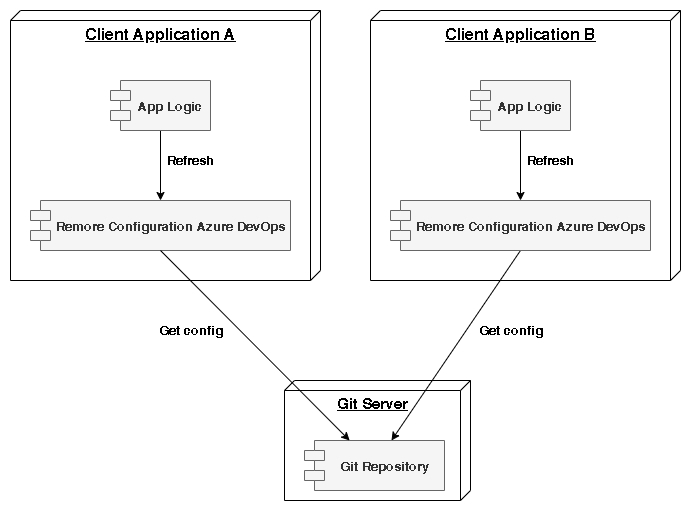

The diagram above was exported from draw.io. Its source (the exported page's mxGraphModel, read from the mxfile embedded in the PNG):
<mxGraphModel dx="1102" dy="614" grid="1" gridSize="10" guides="1" tooltips="1" connect="1" arrows="1" fold="1" page="1" pageScale="1" pageWidth="827" pageHeight="1169" math="0" shadow="0">
  <root>
    <mxCell id="0" />
    <mxCell id="1" parent="0" />
    <mxCell id="EHrB40prorGFBOs52xgj-1" value="&lt;b&gt;&lt;font style=&quot;font-size: 16px&quot;&gt;Client Application A&lt;/font&gt;&lt;/b&gt;" style="verticalAlign=top;align=center;spacingTop=8;spacingLeft=2;spacingRight=12;shape=cube;size=10;direction=south;fontStyle=4;html=1;" vertex="1" parent="1">
      <mxGeometry x="120" y="70" width="310" height="270" as="geometry" />
    </mxCell>
    <mxCell id="EHrB40prorGFBOs52xgj-4" value="Remore Configuration Azure DevOps" style="shape=module;align=left;spacingLeft=20;align=center;verticalAlign=middle;fontStyle=1;fontSize=13;fillColor=#f5f5f5;strokeColor=#666666;fontColor=#333333;" vertex="1" parent="1">
      <mxGeometry x="140" y="260" width="260" height="50" as="geometry" />
    </mxCell>
    <mxCell id="EHrB40prorGFBOs52xgj-6" style="edgeStyle=orthogonalEdgeStyle;rounded=0;orthogonalLoop=1;jettySize=auto;html=1;fontSize=13;" edge="1" parent="1" source="EHrB40prorGFBOs52xgj-5" target="EHrB40prorGFBOs52xgj-4">
      <mxGeometry relative="1" as="geometry" />
    </mxCell>
    <mxCell id="EHrB40prorGFBOs52xgj-5" value="App Logic" style="shape=module;align=left;spacingLeft=20;align=center;verticalAlign=middle;fontSize=13;fontStyle=1;fillColor=#f5f5f5;strokeColor=#666666;fontColor=#333333;" vertex="1" parent="1">
      <mxGeometry x="220" y="140" width="100" height="50" as="geometry" />
    </mxCell>
    <mxCell id="EHrB40prorGFBOs52xgj-7" value="&lt;b&gt;Refresh&lt;/b&gt;" style="text;html=1;align=center;verticalAlign=middle;resizable=0;points=[];autosize=1;fontSize=13;" vertex="1" parent="1">
      <mxGeometry x="270" y="210" width="60" height="20" as="geometry" />
    </mxCell>
    <mxCell id="EHrB40prorGFBOs52xgj-8" value="&lt;b&gt;&lt;font style=&quot;font-size: 15px&quot;&gt;Git Server&lt;/font&gt;&lt;/b&gt;" style="verticalAlign=top;align=center;spacingTop=8;spacingLeft=2;spacingRight=12;shape=cube;size=10;direction=south;fontStyle=4;html=1;fontSize=13;" vertex="1" parent="1">
      <mxGeometry x="394" y="440" width="186" height="120" as="geometry" />
    </mxCell>
    <mxCell id="EHrB40prorGFBOs52xgj-9" value="Git Repository" style="shape=module;align=left;spacingLeft=20;align=center;verticalAlign=middle;fontSize=13;fontStyle=1;fillColor=#f5f5f5;strokeColor=#666666;fontColor=#333333;" vertex="1" parent="1">
      <mxGeometry x="414" y="500" width="140" height="50" as="geometry" />
    </mxCell>
    <mxCell id="EHrB40prorGFBOs52xgj-11" value="&lt;b&gt;Get config&lt;/b&gt;" style="text;html=1;align=center;verticalAlign=middle;resizable=0;points=[];autosize=1;fontSize=13;" vertex="1" parent="1">
      <mxGeometry x="260" y="380" width="80" height="20" as="geometry" />
    </mxCell>
    <mxCell id="EHrB40prorGFBOs52xgj-12" value="&lt;b&gt;&lt;font style=&quot;font-size: 16px&quot;&gt;Client Application B&lt;/font&gt;&lt;/b&gt;" style="verticalAlign=top;align=center;spacingTop=8;spacingLeft=2;spacingRight=12;shape=cube;size=10;direction=south;fontStyle=4;html=1;" vertex="1" parent="1">
      <mxGeometry x="480" y="70" width="310" height="270" as="geometry" />
    </mxCell>
    <mxCell id="EHrB40prorGFBOs52xgj-17" style="rounded=0;orthogonalLoop=1;jettySize=auto;html=1;exitX=0.5;exitY=1;exitDx=0;exitDy=0;fontSize=13;" edge="1" parent="1" source="EHrB40prorGFBOs52xgj-13" target="EHrB40prorGFBOs52xgj-9">
      <mxGeometry relative="1" as="geometry" />
    </mxCell>
    <mxCell id="EHrB40prorGFBOs52xgj-13" value="Remore Configuration Azure DevOps" style="shape=module;align=left;spacingLeft=20;align=center;verticalAlign=middle;fontStyle=1;fontSize=13;fillColor=#f5f5f5;strokeColor=#666666;fontColor=#333333;" vertex="1" parent="1">
      <mxGeometry x="500" y="260" width="260" height="50" as="geometry" />
    </mxCell>
    <mxCell id="EHrB40prorGFBOs52xgj-14" style="edgeStyle=orthogonalEdgeStyle;rounded=0;orthogonalLoop=1;jettySize=auto;html=1;fontSize=13;" edge="1" parent="1" source="EHrB40prorGFBOs52xgj-15" target="EHrB40prorGFBOs52xgj-13">
      <mxGeometry relative="1" as="geometry" />
    </mxCell>
    <mxCell id="EHrB40prorGFBOs52xgj-15" value="App Logic" style="shape=module;align=left;spacingLeft=20;align=center;verticalAlign=middle;fontSize=13;fontStyle=1;fillColor=#f5f5f5;strokeColor=#666666;fontColor=#333333;" vertex="1" parent="1">
      <mxGeometry x="580" y="140" width="100" height="50" as="geometry" />
    </mxCell>
    <mxCell id="EHrB40prorGFBOs52xgj-16" value="&lt;b&gt;Refresh&lt;/b&gt;" style="text;html=1;align=center;verticalAlign=middle;resizable=0;points=[];autosize=1;fontSize=13;" vertex="1" parent="1">
      <mxGeometry x="630" y="210" width="60" height="20" as="geometry" />
    </mxCell>
    <mxCell id="EHrB40prorGFBOs52xgj-18" value="&lt;b&gt;Get config&lt;/b&gt;" style="text;html=1;align=center;verticalAlign=middle;resizable=0;points=[];autosize=1;fontSize=13;" vertex="1" parent="1">
      <mxGeometry x="580" y="380" width="80" height="20" as="geometry" />
    </mxCell>
    <mxCell id="EHrB40prorGFBOs52xgj-19" style="rounded=0;orthogonalLoop=1;jettySize=auto;html=1;exitX=0.5;exitY=1;exitDx=0;exitDy=0;fontSize=13;" edge="1" parent="1" source="EHrB40prorGFBOs52xgj-4" target="EHrB40prorGFBOs52xgj-9">
      <mxGeometry relative="1" as="geometry" />
    </mxCell>
  </root>
</mxGraphModel>